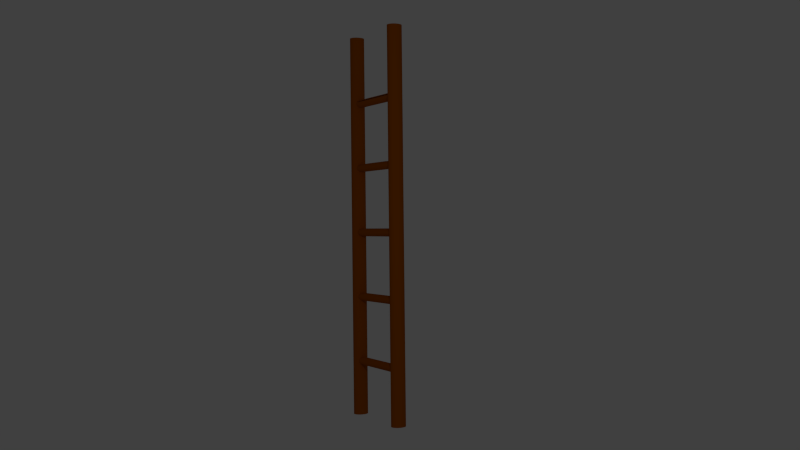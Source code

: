 # Source: ladder.blend  (saved by Blender 2.73.0; exported with 4.5.12 LTS)
import bpy
from mathutils import Matrix  # noqa: F401  (used for matrix-valued properties, if any)

bpy.ops.wm.read_factory_settings(use_empty=True)
scene = bpy.context.scene
scene.name = 'Scene'

# ---- collections
col_collection_1 = bpy.data.collections.new('Collection 1'); scene.collection.children.link(col_collection_1)

# ---- materials (node trees are filled in below, after node groups)
mat_holzladder = bpy.data.materials.new('HolzLadder')
mat_holzladder.alpha_threshold = 0.0
mat_holzladder.use_transparent_shadow = False
mat_holzladder.diffuse_color = (0.3844, 0.08647, 0.0, 1.0)
mat_holzladder.roughness = 0.5

# ---- material node trees

# ---- world
world_world = bpy.data.worlds.new('World'); scene.world = world_world
world_world.color = (0.05088, 0.05088, 0.05088)
world_world.use_sun_shadow = False
world_world.sun_shadow_jitter_overblur = 0.0
world_world.cycles.sampling_method = 'MANUAL'
world_world.cycles.sample_map_resolution = 256

# ---- cameras
cam_camera = bpy.data.cameras.new('Camera')
cam_camera.clip_end = 100.0
cam_camera.lens = 35.0
cam_camera.sensor_width = 32.0
cam_camera.sensor_height = 18.0
cam_camera.ortho_scale = 7.314
cam_camera.dof.focus_distance = 0.0
cam_camera.dof.aperture_fstop = 128.0

# ---- lights
light_lamp = bpy.data.lights.new('Lamp', 'POINT')
light_lamp.transmission_factor = 0.0
light_lamp.cutoff_distance = 30.0
light_lamp.energy = 100.0
light_lamp.shadow_buffer_clip_start = 1.001
light_lamp.shadow_soft_size = 0.1
light_lamp.shadow_maximum_resolution = 0.006
light_lamp.use_absolute_resolution = True
light_lamp.cycles.use_multiple_importance_sampling = False

# ---- meshes
me_cylinder = bpy.data.meshes.new('Cylinder')
me_cylinder.from_pydata([(-0.1481, -0.02589, -3.985), (-0.1481, -0.02589, 3.643), (-0.1452, -0.00119, -3.985), (-0.1452, -0.00119, 3.643), (-0.1368, 0.02256, -3.985), (-0.1368, 0.02256, 3.643), (-0.1231, 0.04444, -3.985), (-0.1231, 0.04444, 3.643), (-0.1047, 0.06362, -3.985), (-0.1047, 0.06362, 3.643), (-0.08227, 0.07937, -3.985), (-0.08227, 0.07937, 3.643), (-0.05667, 0.09106, -3.985), (-0.05667, 0.09106, 3.643), (-0.02889, 0.09827, -3.985), (-0.02889, 0.09827, 3.643), (1.192e-07, 0.1007, -3.985), (1.192e-07, 0.1007, 3.643), (0.02889, 0.09827, -3.985), (0.02889, 0.09827, 3.643), (0.05667, 0.09106, -3.985), (0.05667, 0.09106, 3.643), (0.08227, 0.07937, -3.985), (0.08227, 0.07937, 3.643), (0.1047, 0.06362, -3.985), (0.1047, 0.06362, 3.643), (0.1231, 0.04444, -3.985), (0.1231, 0.04444, 3.643), (0.1368, 0.02256, -3.985), (0.1368, 0.02256, 3.643), (0.1452, -0.00119, -3.985), (0.1452, -0.00119, 3.643), (0.1481, -0.02589, -3.985), (0.1481, -0.02589, 3.643), (0.1452, -0.05058, -3.985), (0.1452, -0.05058, 3.643), (0.1368, -0.07433, -3.985), (0.1368, -0.07433, 3.643), (0.1231, -0.09621, -3.985), (0.1231, -0.09621, 3.643), (0.1047, -0.1154, -3.985), (0.1047, -0.1154, 3.643), (0.08227, -0.1311, -3.985), (0.08227, -0.1311, 3.643), (0.05667, -0.1428, -3.985), (0.05667, -0.1428, 3.643), (0.02889, -0.15, -3.985), (0.02889, -0.15, 3.643), (-2.98e-08, -0.1525, -3.985), (-2.98e-08, -0.1525, 3.643), (-0.02889, -0.15, -3.985), (-0.02889, -0.15, 3.643), (-0.05667, -0.1428, -3.985), (-0.05667, -0.1428, 3.643), (-0.08227, -0.1311, -3.985), (-0.08227, -0.1311, 3.643), (-0.1047, -0.1154, -3.985), (-0.1047, -0.1154, 3.643), (-0.1231, -0.09621, -3.985), (-0.1231, -0.09621, 3.643), (-0.1368, -0.07433, -3.985), (-0.1368, -0.07433, 3.643), (-0.1452, -0.05058, -3.985), (-0.1452, -0.05058, 3.643), (-0.1481, 1.406, -3.985), (-0.1481, 1.406, 3.643), (-0.1452, 1.431, -3.985), (-0.1452, 1.431, 3.643), (-0.1368, 1.455, -3.985), (-0.1368, 1.455, 3.643), (-0.1231, 1.477, -3.985), (-0.1231, 1.477, 3.643), (-0.1047, 1.496, -3.985), (-0.1047, 1.496, 3.643), (-0.08227, 1.512, -3.985), (-0.08227, 1.512, 3.643), (-0.05667, 1.523, -3.985), (-0.05667, 1.523, 3.643), (-0.02889, 1.53, -3.985), (-0.02889, 1.53, 3.643), (1.192e-07, 1.533, -3.985), (1.192e-07, 1.533, 3.643), (0.02889, 1.53, -3.985), (0.02889, 1.53, 3.643), (0.05667, 1.523, -3.985), (0.05667, 1.523, 3.643), (0.08227, 1.512, -3.985), (0.08227, 1.512, 3.643), (0.1047, 1.496, -3.985), (0.1047, 1.496, 3.643), (0.1231, 1.477, -3.985), (0.1231, 1.477, 3.643), (0.1368, 1.455, -3.985), (0.1368, 1.455, 3.643), (0.1452, 1.431, -3.985), (0.1452, 1.431, 3.643), (0.1481, 1.406, -3.985), (0.1481, 1.406, 3.643), (0.1452, 1.382, -3.985), (0.1452, 1.382, 3.643), (0.1368, 1.358, -3.985), (0.1368, 1.358, 3.643), (0.1231, 1.336, -3.985), (0.1231, 1.336, 3.643), (0.1047, 1.317, -3.985), (0.1047, 1.317, 3.643), (0.08227, 1.301, -3.985), (0.08227, 1.301, 3.643), (0.05667, 1.289, -3.985), (0.05667, 1.289, 3.643), (0.02889, 1.282, -3.985), (0.02889, 1.282, 3.643), (-2.98e-08, 1.28, -3.985), (-2.98e-08, 1.28, 3.643), (-0.02889, 1.282, -3.985), (-0.02889, 1.282, 3.643), (-0.05667, 1.289, -3.985), (-0.05667, 1.289, 3.643), (-0.08227, 1.301, -3.985), (-0.08227, 1.301, 3.643), (-0.1047, 1.317, -3.985), (-0.1047, 1.317, 3.643), (-0.1231, 1.336, -3.985), (-0.1231, 1.336, 3.643), (-0.1368, 1.358, -3.985), (-0.1368, 1.358, 3.643), (-0.1452, 1.382, -3.985), (-0.1452, 1.382, 3.643), (-0.07415, 1.466, 2.401), (-0.07415, -0.07318, 2.401), (-0.07239, 1.466, 2.416), (-0.07239, -0.07318, 2.416), (-0.06717, 1.466, 2.431), (-0.06717, -0.07318, 2.431), (-0.05868, 1.466, 2.444), (-0.05868, -0.07318, 2.444), (-0.04727, 1.466, 2.456), (-0.04727, -0.07318, 2.456), (-0.03335, 1.466, 2.466), (-0.03335, -0.07318, 2.466), (-0.01748, 1.466, 2.473), (-0.01748, -0.07318, 2.473), (-0.0002596, 1.466, 2.478), (-0.0002596, -0.07318, 2.478), (0.01765, 1.466, 2.479), (0.01765, -0.07318, 2.479), (0.03556, 1.466, 2.478), (0.03556, -0.07318, 2.478), (0.05278, 1.466, 2.473), (0.05278, -0.07318, 2.473), (0.06866, 1.466, 2.466), (0.06866, -0.07318, 2.466), (0.08257, 1.466, 2.456), (0.08257, -0.07318, 2.456), (0.09398, 1.466, 2.444), (0.09398, -0.07318, 2.444), (0.1025, 1.466, 2.431), (0.1025, -0.07318, 2.431), (0.1077, 1.466, 2.416), (0.1077, -0.07318, 2.416), (0.09181, 1.466, 2.401), (0.09181, -0.07318, 2.401), (0.09004, 1.466, 2.385), (0.09004, -0.07318, 2.385), (0.08482, 1.466, 2.371), (0.08482, -0.07318, 2.371), (0.07633, 1.466, 2.357), (0.07633, -0.07318, 2.357), (0.06492, 1.466, 2.345), (0.06492, -0.07318, 2.345), (0.051, 1.466, 2.335), (0.051, -0.07318, 2.335), (0.05278, 1.466, 2.328), (0.05278, -0.07318, 2.328), (0.03556, 1.466, 2.324), (0.03556, -0.07318, 2.324), (0.01765, 1.466, 2.322), (0.01765, -0.07318, 2.322), (-0.0002597, 1.466, 2.324), (-0.0002597, -0.07318, 2.324), (-0.01748, 1.466, 2.328), (-0.01748, -0.07318, 2.328), (-0.03335, 1.466, 2.335), (-0.03335, -0.07318, 2.335), (-0.04727, 1.466, 2.345), (-0.04727, -0.07318, 2.345), (-0.05868, 1.466, 2.357), (-0.05868, -0.07318, 2.357), (-0.06717, 1.466, 2.371), (-0.06717, -0.07318, 2.371), (-0.07239, 1.466, 2.385), (-0.07239, -0.07318, 2.385), (-0.09181, 1.466, 1.0), (-0.09181, -0.07318, 1.0), (-0.09004, 1.466, 1.015), (-0.09004, -0.07318, 1.015), (-0.08482, 1.466, 1.03), (-0.08482, -0.07318, 1.03), (-0.07633, 1.466, 1.044), (-0.07633, -0.07318, 1.044), (-0.06492, 1.466, 1.055), (-0.06492, -0.07318, 1.055), (-0.051, 1.466, 1.065), (-0.051, -0.07318, 1.065), (-0.03513, 1.466, 1.073), (-0.03513, -0.07318, 1.073), (-0.01791, 1.466, 1.077), (-0.01791, -0.07318, 1.077), (1.043e-07, 1.466, 1.078), (1.043e-07, -0.07318, 1.078), (0.01791, 1.466, 1.077), (0.01791, -0.07318, 1.077), (0.03513, 1.466, 1.073), (0.03513, -0.07318, 1.073), (0.051, 1.466, 1.065), (0.051, -0.07318, 1.065), (0.06492, 1.466, 1.055), (0.06492, -0.07318, 1.055), (0.07633, 1.466, 1.044), (0.07633, -0.07318, 1.044), (0.08482, 1.466, 1.03), (0.08482, -0.07318, 1.03), (0.09004, 1.466, 1.015), (0.09004, -0.07318, 1.015), (0.09181, 1.466, 1.0), (0.09181, -0.07318, 1.0), (0.09004, 1.466, 0.9847), (0.09004, -0.07318, 0.9847), (0.08482, 1.466, 0.97), (0.08482, -0.07318, 0.97), (0.07633, 1.466, 0.9564), (0.07633, -0.07318, 0.9564), (0.06492, 1.466, 0.9445), (0.06492, -0.07318, 0.9445), (0.051, 1.466, 0.9347), (0.051, -0.07318, 0.9347), (0.03513, 1.466, 0.9275), (0.03513, -0.07318, 0.9275), (0.01791, 1.466, 0.923), (0.01791, -0.07318, 0.923), (1.196e-08, 1.466, 0.9215), (1.196e-08, -0.07318, 0.9215), (-0.01791, 1.466, 0.923), (-0.01791, -0.07318, 0.923), (-0.03513, 1.466, 0.9275), (-0.03513, -0.07318, 0.9275), (-0.051, 1.466, 0.9347), (-0.051, -0.07318, 0.9347), (-0.06492, 1.466, 0.9445), (-0.06492, -0.07318, 0.9445), (-0.07633, 1.466, 0.9564), (-0.07633, -0.07318, 0.9564), (-0.08482, 1.466, 0.97), (-0.08482, -0.07318, 0.97), (-0.09004, 1.466, 0.9847), (-0.09004, -0.07318, 0.9847), (-0.09181, 1.466, -0.3), (-0.09181, -0.07318, -0.3), (-0.09004, 1.466, -0.2847), (-0.09004, -0.07318, -0.2847), (-0.08482, 1.466, -0.27), (-0.08482, -0.07318, -0.27), (-0.07633, 1.466, -0.2564), (-0.07633, -0.07318, -0.2564), (-0.06492, 1.466, -0.2445), (-0.06492, -0.07318, -0.2445), (-0.051, 1.466, -0.2347), (-0.051, -0.07318, -0.2347), (-0.03513, 1.466, -0.2275), (-0.03513, -0.07318, -0.2275), (-0.01791, 1.466, -0.223), (-0.01791, -0.07318, -0.223), (1.043e-07, 1.466, -0.2215), (1.043e-07, -0.07318, -0.2215), (0.01791, 1.466, -0.223), (0.01791, -0.07318, -0.223), (0.03513, 1.466, -0.2275), (0.03513, -0.07318, -0.2275), (0.051, 1.466, -0.2347), (0.051, -0.07318, -0.2347), (0.06492, 1.466, -0.2445), (0.06492, -0.07318, -0.2445), (0.07633, 1.466, -0.2564), (0.07633, -0.07318, -0.2564), (0.08482, 1.466, -0.27), (0.08482, -0.07318, -0.27), (0.09004, 1.466, -0.2847), (0.09004, -0.07318, -0.2847), (0.09181, 1.466, -0.3), (0.09181, -0.07318, -0.3), (0.09004, 1.466, -0.3153), (0.09004, -0.07318, -0.3153), (0.08482, 1.466, -0.33), (0.08482, -0.07318, -0.33), (0.07633, 1.466, -0.3436), (0.07633, -0.07318, -0.3436), (0.06492, 1.466, -0.3555), (0.06492, -0.07318, -0.3555), (0.051, 1.466, -0.3653), (0.051, -0.07318, -0.3653), (0.03513, 1.466, -0.3725), (0.03513, -0.07318, -0.3725), (0.01791, 1.466, -0.377), (0.01791, -0.07318, -0.377), (1.196e-08, 1.466, -0.3785), (1.196e-08, -0.07318, -0.3785), (-0.01791, 1.466, -0.377), (-0.01791, -0.07318, -0.377), (-0.03513, 1.466, -0.3725), (-0.03513, -0.07318, -0.3725), (-0.051, 1.466, -0.3653), (-0.051, -0.07318, -0.3653), (-0.06492, 1.466, -0.3555), (-0.06492, -0.07318, -0.3555), (-0.07633, 1.466, -0.3436), (-0.07633, -0.07318, -0.3436), (-0.08482, 1.466, -0.33), (-0.08482, -0.07318, -0.33), (-0.09004, 1.466, -0.3153), (-0.09004, -0.07318, -0.3153), (-0.09181, 1.466, -1.6), (-0.09181, -0.07318, -1.6), (-0.09004, 1.466, -1.585), (-0.09004, -0.07318, -1.585), (-0.08482, 1.466, -1.57), (-0.08482, -0.07318, -1.57), (-0.07633, 1.466, -1.556), (-0.07633, -0.07318, -1.556), (-0.06492, 1.466, -1.545), (-0.06492, -0.07318, -1.545), (-0.051, 1.466, -1.535), (-0.051, -0.07318, -1.535), (-0.03513, 1.466, -1.527), (-0.03513, -0.07318, -1.527), (-0.01791, 1.466, -1.523), (-0.01791, -0.07318, -1.523), (1.043e-07, 1.466, -1.522), (1.043e-07, -0.07318, -1.522), (0.01791, 1.466, -1.523), (0.01791, -0.07318, -1.523), (0.03513, 1.466, -1.527), (0.03513, -0.07318, -1.527), (0.051, 1.466, -1.535), (0.051, -0.07318, -1.535), (0.06492, 1.466, -1.545), (0.06492, -0.07318, -1.545), (0.07633, 1.466, -1.556), (0.07633, -0.07318, -1.556), (0.08482, 1.466, -1.57), (0.08482, -0.07318, -1.57), (0.09004, 1.466, -1.585), (0.09004, -0.07318, -1.585), (0.09181, 1.466, -1.6), (0.09181, -0.07318, -1.6), (0.09004, 1.466, -1.615), (0.09004, -0.07318, -1.615), (0.08482, 1.466, -1.63), (0.08482, -0.07318, -1.63), (0.07633, 1.466, -1.644), (0.07633, -0.07318, -1.644), (0.06492, 1.466, -1.655), (0.06492, -0.07318, -1.655), (0.051, 1.466, -1.665), (0.051, -0.07318, -1.665), (0.03513, 1.466, -1.673), (0.03513, -0.07318, -1.673), (0.01791, 1.466, -1.677), (0.01791, -0.07318, -1.677), (1.196e-08, 1.466, -1.678), (1.196e-08, -0.07318, -1.678), (-0.01791, 1.466, -1.677), (-0.01791, -0.07318, -1.677), (-0.03513, 1.466, -1.673), (-0.03513, -0.07318, -1.673), (-0.051, 1.466, -1.665), (-0.051, -0.07318, -1.665), (-0.06492, 1.466, -1.655), (-0.06492, -0.07318, -1.655), (-0.07633, 1.466, -1.644), (-0.07633, -0.07318, -1.644), (-0.08482, 1.466, -1.63), (-0.08482, -0.07318, -1.63), (-0.09004, 1.466, -1.615), (-0.09004, -0.07318, -1.615), (-0.09181, 1.466, -2.9), (-0.09181, -0.07318, -2.9), (-0.09004, 1.466, -2.885), (-0.09004, -0.07318, -2.885), (-0.08482, 1.466, -2.87), (-0.08482, -0.07318, -2.87), (-0.07633, 1.466, -2.856), (-0.07633, -0.07318, -2.856), (-0.06492, 1.466, -2.845), (-0.06492, -0.07318, -2.845), (-0.051, 1.466, -2.835), (-0.051, -0.07318, -2.835), (-0.03513, 1.466, -2.827), (-0.03513, -0.07318, -2.827), (-0.01791, 1.466, -2.823), (-0.01791, -0.07318, -2.823), (1.043e-07, 1.466, -2.822), (1.043e-07, -0.07318, -2.822), (0.01791, 1.466, -2.823), (0.01791, -0.07318, -2.823), (0.03513, 1.466, -2.827), (0.03513, -0.07318, -2.827), (0.051, 1.466, -2.835), (0.051, -0.07318, -2.835), (0.06492, 1.466, -2.845), (0.06492, -0.07318, -2.845), (0.07633, 1.466, -2.856), (0.07633, -0.07318, -2.856), (0.08482, 1.466, -2.87), (0.08482, -0.07318, -2.87), (0.09004, 1.466, -2.885), (0.09004, -0.07318, -2.885), (0.09181, 1.466, -2.9), (0.09181, -0.07318, -2.9), (0.09004, 1.466, -2.915), (0.09004, -0.07318, -2.915), (0.08482, 1.466, -2.93), (0.08482, -0.07318, -2.93), (0.07633, 1.466, -2.944), (0.07633, -0.07318, -2.944), (0.06492, 1.466, -2.955), (0.06492, -0.07318, -2.955), (0.051, 1.466, -2.965), (0.051, -0.07318, -2.965), (0.03513, 1.466, -2.973), (0.03513, -0.07318, -2.973), (0.01791, 1.466, -2.977), (0.01791, -0.07318, -2.977), (1.196e-08, 1.466, -2.978), (1.196e-08, -0.07318, -2.978), (-0.01791, 1.466, -2.977), (-0.01791, -0.07318, -2.977), (-0.03513, 1.466, -2.973), (-0.03513, -0.07318, -2.973), (-0.051, 1.466, -2.965), (-0.051, -0.07318, -2.965), (-0.06492, 1.466, -2.955), (-0.06492, -0.07318, -2.955), (-0.07633, 1.466, -2.944), (-0.07633, -0.07318, -2.944), (-0.08482, 1.466, -2.93), (-0.08482, -0.07318, -2.93), (-0.09004, 1.466, -2.915), (-0.09004, -0.07318, -2.915), (-0.09181, 1.466, 2.3), (-0.09181, -0.07318, 2.3), (-0.09004, 1.466, 2.315), (-0.09004, -0.07318, 2.315), (-0.08482, 1.466, 2.33), (-0.08482, -0.07318, 2.33), (-0.07633, 1.466, 2.344), (-0.07633, -0.07318, 2.344), (-0.06492, 1.466, 2.355), (-0.06492, -0.07318, 2.355), (-0.051, 1.466, 2.365), (-0.051, -0.07318, 2.365), (-0.03513, 1.466, 2.373), (-0.03513, -0.07318, 2.373), (-0.01791, 1.466, 2.377), (-0.01791, -0.07318, 2.377), (1.043e-07, 1.466, 2.378), (1.043e-07, -0.07318, 2.378), (0.01791, 1.466, 2.377), (0.01791, -0.07318, 2.377), (0.03513, 1.466, 2.373), (0.03513, -0.07318, 2.373), (0.051, 1.466, 2.365), (0.051, -0.07318, 2.365), (0.06492, 1.466, 2.355), (0.06492, -0.07318, 2.355), (0.07633, 1.466, 2.344), (0.07633, -0.07318, 2.344), (0.08482, 1.466, 2.33), (0.08482, -0.07318, 2.33), (0.09004, 1.466, 2.315), (0.09004, -0.07318, 2.315), (0.09181, 1.466, 2.3), (0.09181, -0.07318, 2.3), (0.09004, 1.466, 2.285), (0.09004, -0.07318, 2.285), (0.08482, 1.466, 2.27), (0.08482, -0.07318, 2.27), (0.07633, 1.466, 2.256), (0.07633, -0.07318, 2.256), (0.06492, 1.466, 2.245), (0.06492, -0.07318, 2.245), (0.051, 1.466, 2.235), (0.051, -0.07318, 2.235), (0.03513, 1.466, 2.227), (0.03513, -0.07318, 2.227), (0.01791, 1.466, 2.223), (0.01791, -0.07318, 2.223), (1.196e-08, 1.466, 2.222), (1.196e-08, -0.07318, 2.222), (-0.01791, 1.466, 2.223), (-0.01791, -0.07318, 2.223), (-0.03513, 1.466, 2.227), (-0.03513, -0.07318, 2.227), (-0.051, 1.466, 2.235), (-0.051, -0.07318, 2.235), (-0.06492, 1.466, 2.245), (-0.06492, -0.07318, 2.245), (-0.07633, 1.466, 2.256), (-0.07633, -0.07318, 2.256), (-0.08482, 1.466, 2.27), (-0.08482, -0.07318, 2.27), (-0.09004, 1.466, 2.285), (-0.09004, -0.07318, 2.285)], [], [(0, 1, 3, 2), (2, 3, 5, 4), (4, 5, 7, 6), (6, 7, 9, 8), (8, 9, 11, 10), (10, 11, 13, 12), (12, 13, 15, 14), (14, 15, 17, 16), (16, 17, 19, 18), (18, 19, 21, 20), (20, 21, 23, 22), (22, 23, 25, 24), (24, 25, 27, 26), (26, 27, 29, 28), (28, 29, 31, 30), (30, 31, 33, 32), (32, 33, 35, 34), (34, 35, 37, 36), (36, 37, 39, 38), (38, 39, 41, 40), (40, 41, 43, 42), (42, 43, 45, 44), (44, 45, 47, 46), (46, 47, 49, 48), (48, 49, 51, 50), (50, 51, 53, 52), (52, 53, 55, 54), (54, 55, 57, 56), (56, 57, 59, 58), (58, 59, 61, 60), (3, 1, 63, 61, 59, 57, 55, 53, 51, 49, 47, 45, 43, 41, 39, 37, 35, 33, 31, 29, 27, 25, 23, 21, 19, 17, 15, 13, 11, 9, 7, 5), (62, 63, 1, 0), (60, 61, 63, 62), (0, 2, 4, 6, 8, 10, 12, 14, 16, 18, 20, 22, 24, 26, 28, 30, 32, 34, 36, 38, 40, 42, 44, 46, 48, 50, 52, 54, 56, 58, 60, 62), (64, 65, 67, 66), (66, 67, 69, 68), (68, 69, 71, 70), (70, 71, 73, 72), (72, 73, 75, 74), (74, 75, 77, 76), (76, 77, 79, 78), (78, 79, 81, 80), (80, 81, 83, 82), (82, 83, 85, 84), (84, 85, 87, 86), (86, 87, 89, 88), (88, 89, 91, 90), (90, 91, 93, 92), (92, 93, 95, 94), (94, 95, 97, 96), (96, 97, 99, 98), (98, 99, 101, 100), (100, 101, 103, 102), (102, 103, 105, 104), (104, 105, 107, 106), (106, 107, 109, 108), (108, 109, 111, 110), (110, 111, 113, 112), (112, 113, 115, 114), (114, 115, 117, 116), (116, 117, 119, 118), (118, 119, 121, 120), (120, 121, 123, 122), (122, 123, 125, 124), (67, 65, 127, 125, 123, 121, 119, 117, 115, 113, 111, 109, 107, 105, 103, 101, 99, 97, 95, 93, 91, 89, 87, 85, 83, 81, 79, 77, 75, 73, 71, 69), (126, 127, 65, 64), (124, 125, 127, 126), (64, 66, 68, 70, 72, 74, 76, 78, 80, 82, 84, 86, 88, 90, 92, 94, 96, 98, 100, 102, 104, 106, 108, 110, 112, 114, 116, 118, 120, 122, 124, 126), (192, 193, 195, 194), (194, 195, 197, 196), (196, 197, 199, 198), (198, 199, 201, 200), (200, 201, 203, 202), (202, 203, 205, 204), (204, 205, 207, 206), (206, 207, 209, 208), (208, 209, 211, 210), (210, 211, 213, 212), (212, 213, 215, 214), (214, 215, 217, 216), (216, 217, 219, 218), (218, 219, 221, 220), (220, 221, 223, 222), (222, 223, 225, 224), (224, 225, 227, 226), (226, 227, 229, 228), (228, 229, 231, 230), (230, 231, 233, 232), (232, 233, 235, 234), (234, 235, 237, 236), (236, 237, 239, 238), (238, 239, 241, 240), (240, 241, 243, 242), (242, 243, 245, 244), (244, 245, 247, 246), (246, 247, 249, 248), (248, 249, 251, 250), (250, 251, 253, 252), (195, 193, 255, 253, 251, 249, 247, 245, 243, 241, 239, 237, 235, 233, 231, 229, 227, 225, 223, 221, 219, 217, 215, 213, 211, 209, 207, 205, 203, 201, 199, 197), (254, 255, 193, 192), (252, 253, 255, 254), (192, 194, 196, 198, 200, 202, 204, 206, 208, 210, 212, 214, 216, 218, 220, 222, 224, 226, 228, 230, 232, 234, 236, 238, 240, 242, 244, 246, 248, 250, 252, 254), (256, 257, 259, 258), (258, 259, 261, 260), (260, 261, 263, 262), (262, 263, 265, 264), (264, 265, 267, 266), (266, 267, 269, 268), (268, 269, 271, 270), (270, 271, 273, 272), (272, 273, 275, 274), (274, 275, 277, 276), (276, 277, 279, 278), (278, 279, 281, 280), (280, 281, 283, 282), (282, 283, 285, 284), (284, 285, 287, 286), (286, 287, 289, 288), (288, 289, 291, 290), (290, 291, 293, 292), (292, 293, 295, 294), (294, 295, 297, 296), (296, 297, 299, 298), (298, 299, 301, 300), (300, 301, 303, 302), (302, 303, 305, 304), (304, 305, 307, 306), (306, 307, 309, 308), (308, 309, 311, 310), (310, 311, 313, 312), (312, 313, 315, 314), (314, 315, 317, 316), (259, 257, 319, 317, 315, 313, 311, 309, 307, 305, 303, 301, 299, 297, 295, 293, 291, 289, 287, 285, 283, 281, 279, 277, 275, 273, 271, 269, 267, 265, 263, 261), (318, 319, 257, 256), (316, 317, 319, 318), (256, 258, 260, 262, 264, 266, 268, 270, 272, 274, 276, 278, 280, 282, 284, 286, 288, 290, 292, 294, 296, 298, 300, 302, 304, 306, 308, 310, 312, 314, 316, 318), (320, 321, 323, 322), (322, 323, 325, 324), (324, 325, 327, 326), (326, 327, 329, 328), (328, 329, 331, 330), (330, 331, 333, 332), (332, 333, 335, 334), (334, 335, 337, 336), (336, 337, 339, 338), (338, 339, 341, 340), (340, 341, 343, 342), (342, 343, 345, 344), (344, 345, 347, 346), (346, 347, 349, 348), (348, 349, 351, 350), (350, 351, 353, 352), (352, 353, 355, 354), (354, 355, 357, 356), (356, 357, 359, 358), (358, 359, 361, 360), (360, 361, 363, 362), (362, 363, 365, 364), (364, 365, 367, 366), (366, 367, 369, 368), (368, 369, 371, 370), (370, 371, 373, 372), (372, 373, 375, 374), (374, 375, 377, 376), (376, 377, 379, 378), (378, 379, 381, 380), (323, 321, 383, 381, 379, 377, 375, 373, 371, 369, 367, 365, 363, 361, 359, 357, 355, 353, 351, 349, 347, 345, 343, 341, 339, 337, 335, 333, 331, 329, 327, 325), (382, 383, 321, 320), (380, 381, 383, 382), (320, 322, 324, 326, 328, 330, 332, 334, 336, 338, 340, 342, 344, 346, 348, 350, 352, 354, 356, 358, 360, 362, 364, 366, 368, 370, 372, 374, 376, 378, 380, 382), (384, 385, 387, 386), (386, 387, 389, 388), (388, 389, 391, 390), (390, 391, 393, 392), (392, 393, 395, 394), (394, 395, 397, 396), (396, 397, 399, 398), (398, 399, 401, 400), (400, 401, 403, 402), (402, 403, 405, 404), (404, 405, 407, 406), (406, 407, 409, 408), (408, 409, 411, 410), (410, 411, 413, 412), (412, 413, 415, 414), (414, 415, 417, 416), (416, 417, 419, 418), (418, 419, 421, 420), (420, 421, 423, 422), (422, 423, 425, 424), (424, 425, 427, 426), (426, 427, 429, 428), (428, 429, 431, 430), (430, 431, 433, 432), (432, 433, 435, 434), (434, 435, 437, 436), (436, 437, 439, 438), (438, 439, 441, 440), (440, 441, 443, 442), (442, 443, 445, 444), (387, 385, 447, 445, 443, 441, 439, 437, 435, 433, 431, 429, 427, 425, 423, 421, 419, 417, 415, 413, 411, 409, 407, 405, 403, 401, 399, 397, 395, 393, 391, 389), (446, 447, 385, 384), (444, 445, 447, 446), (384, 386, 388, 390, 392, 394, 396, 398, 400, 402, 404, 406, 408, 410, 412, 414, 416, 418, 420, 422, 424, 426, 428, 430, 432, 434, 436, 438, 440, 442, 444, 446), (448, 449, 451, 450), (450, 451, 453, 452), (454, 455, 457, 456), (456, 457, 459, 458), (458, 459, 461, 460), (460, 461, 463, 462), (462, 463, 465, 464), (464, 465, 467, 466), (466, 467, 469, 468), (468, 469, 471, 470), (470, 471, 473, 472), (472, 473, 475, 474), (474, 475, 477, 476), (476, 477, 479, 478), (478, 479, 481, 480), (480, 481, 483, 482), (482, 483, 485, 484), (484, 485, 487, 486), (486, 487, 489, 488), (488, 489, 491, 490), (490, 491, 493, 492), (492, 493, 495, 494), (494, 495, 497, 496), (496, 497, 499, 498), (498, 499, 501, 500), (500, 501, 503, 502), (502, 503, 505, 504), (504, 505, 507, 506), (506, 507, 509, 508), (510, 511, 449, 448), (508, 509, 511, 510)])
_uv = me_cylinder.uv_layers.new(name='UVMap')
_uv.uv.foreach_set('vector', [0.753, 0.753, 0.247, 0.753, 0.247, 0.247, 0.753, 0.247, 0.753, 0.753, 0.247, 0.753, 0.247, 0.247, 0.753, 0.247, 0.753, 0.753, 0.247, 0.753, 0.247, 0.247, 0.753, 0.247, 0.753, 0.753, 0.247, 0.753, 0.247, 0.247, 0.753, 0.247, 0.753, 0.753, 0.247, 0.753, 0.247, 0.247, 0.753, 0.247, 0.753, 0.753, 0.247, 0.753, 0.247, 0.247, 0.753, 0.247, 0.753, 0.753, 0.247, 0.753, 0.247, 0.247, 0.753, 0.247, 0.753, 0.753, 0.247, 0.753, 0.247, 0.247, 0.753, 0.247, 0.753, 0.753, 0.247, 0.753, 0.247, 0.247, 0.753, 0.247, 0.753, 0.753, 0.247, 0.753, 0.247, 0.247, 0.753, 0.247, 0.753, 0.753, 0.247, 0.753, 0.247, 0.247, 0.753, 0.247, 0.753, 0.753, 0.247, 0.753, 0.247, 0.247, 0.753, 0.247, 0.753, 0.753, 0.247, 0.753, 0.247, 0.247, 0.753, 0.247, 0.753, 0.753, 0.247, 0.753, 0.247, 0.247, 0.753, 0.247, 0.753, 0.753, 0.247, 0.753, 0.247, 0.247, 0.753, 0.247, 0.753, 0.753, 0.247, 0.753, 0.247, 0.247, 0.753, 0.247, 0.753, 0.753, 0.247, 0.753, 0.247, 0.247, 0.753, 0.247, 0.753, 0.753, 0.247, 0.753, 0.247, 0.247, 0.753, 0.247, 0.753, 0.753, 0.247, 0.753, 0.247, 0.247, 0.753, 0.247, 0.753, 0.753, 0.247, 0.753, 0.247, 0.247, 0.753, 0.247, 0.753, 0.753, 0.247, 0.753, 0.247, 0.247, 0.753, 0.247, 0.753, 0.753, 0.247, 0.753, 0.247, 0.247, 0.753, 0.247, 0.753, 0.753, 0.247, 0.753, 0.247, 0.247, 0.753, 0.247, 0.753, 0.753, 0.247, 0.753, 0.247, 0.247, 0.753, 0.247, 0.753, 0.753, 0.247, 0.753, 0.247, 0.247, 0.753, 0.247, 0.753, 0.753, 0.247, 0.753, 0.247, 0.247, 0.753, 0.247, 0.753, 0.753, 0.247, 0.753, 0.247, 0.247, 0.753, 0.247, 0.753, 0.753, 0.247, 0.753, 0.247, 0.247, 0.753, 0.247, 0.753, 0.753, 0.247, 0.753, 0.247, 0.247, 0.753, 0.247, 0.753, 0.753, 0.247, 0.753, 0.247, 0.247, 0.753, 0.247, 0.5, 0.247, 0.4506, 0.2518, 0.4032, 0.2662, 0.3594, 0.2896, 0.3211, 0.3211, 0.2896, 0.3594, 0.2662, 0.4032, 0.2518, 0.4506, 0.247, 0.5, 0.2518, 0.5494, 0.2662, 0.5968, 0.2896, 0.6406, 0.3211, 0.6789, 0.3594, 0.7104, 0.4032, 0.7338, 0.4506, 0.7482, 0.5, 0.753, 0.5494, 0.7482, 0.5968, 0.7338, 0.6406, 0.7104, 0.6789, 0.6789, 0.7104, 0.6406, 0.7338, 0.5968, 0.7482, 0.5494, 0.753, 0.5, 0.7482, 0.4506, 0.7338, 0.4032, 0.7104, 0.3594, 0.6789, 0.3211, 0.6406, 0.2896, 0.5968, 0.2662, 0.5494, 0.2518, 0.753, 0.753, 0.247, 0.753, 0.247, 0.247, 0.753, 0.247, 0.753, 0.753, 0.247, 0.753, 0.247, 0.247, 0.753, 0.247, 0.5, 0.247, 0.4506, 0.2518, 0.4032, 0.2662, 0.3594, 0.2896, 0.3211, 0.3211, 0.2896, 0.3594, 0.2662, 0.4032, 0.2518, 0.4506, 0.247, 0.5, 0.2518, 0.5494, 0.2662, 0.5968, 0.2896, 0.6406, 0.3211, 0.6789, 0.3594, 0.7104, 0.4032, 0.7338, 0.4506, 0.7482, 0.5, 0.753, 0.5494, 0.7482, 0.5968, 0.7338, 0.6406, 0.7104, 0.6789, 0.6789, 0.7104, 0.6406, 0.7338, 0.5968, 0.7482, 0.5494, 0.753, 0.5, 0.7482, 0.4506, 0.7338, 0.4032, 0.7104, 0.3594, 0.6789, 0.3211, 0.6406, 0.2896, 0.5968, 0.2662, 0.5494, 0.2518, 0.753, 0.753, 0.247, 0.753, 0.247, 0.247, 0.753, 0.247, 0.753, 0.753, 0.247, 0.753, 0.247, 0.247, 0.753, 0.247, 0.753, 0.753, 0.247, 0.753, 0.247, 0.247, 0.753, 0.247, 0.753, 0.753, 0.247, 0.753, 0.247, 0.247, 0.753, 0.247, 0.753, 0.753, 0.247, 0.753, 0.247, 0.247, 0.753, 0.247, 0.753, 0.753, 0.247, 0.753, 0.247, 0.247, 0.753, 0.247, 0.753, 0.753, 0.247, 0.753, 0.247, 0.247, 0.753, 0.247, 0.753, 0.753, 0.247, 0.753, 0.247, 0.247, 0.753, 0.247, 0.753, 0.753, 0.247, 0.753, 0.247, 0.247, 0.753, 0.247, 0.753, 0.753, 0.247, 0.753, 0.247, 0.247, 0.753, 0.247, 0.753, 0.753, 0.247, 0.753, 0.247, 0.247, 0.753, 0.247, 0.753, 0.753, 0.247, 0.753, 0.247, 0.247, 0.753, 0.247, 0.753, 0.753, 0.247, 0.753, 0.247, 0.247, 0.753, 0.247, 0.753, 0.753, 0.247, 0.753, 0.247, 0.247, 0.753, 0.247, 0.753, 0.753, 0.247, 0.753, 0.247, 0.247, 0.753, 0.247, 0.753, 0.753, 0.247, 0.753, 0.247, 0.247, 0.753, 0.247, 0.753, 0.753, 0.247, 0.753, 0.247, 0.247, 0.753, 0.247, 0.753, 0.753, 0.247, 0.753, 0.247, 0.247, 0.753, 0.247, 0.753, 0.753, 0.247, 0.753, 0.247, 0.247, 0.753, 0.247, 0.753, 0.753, 0.247, 0.753, 0.247, 0.247, 0.753, 0.247, 0.753, 0.753, 0.247, 0.753, 0.247, 0.247, 0.753, 0.247, 0.753, 0.753, 0.247, 0.753, 0.247, 0.247, 0.753, 0.247, 0.753, 0.753, 0.247, 0.753, 0.247, 0.247, 0.753, 0.247, 0.753, 0.753, 0.247, 0.753, 0.247, 0.247, 0.753, 0.247, 0.753, 0.753, 0.247, 0.753, 0.247, 0.247, 0.753, 0.247, 0.753, 0.753, 0.247, 0.753, 0.247, 0.247, 0.753, 0.247, 0.753, 0.753, 0.247, 0.753, 0.247, 0.247, 0.753, 0.247, 0.753, 0.753, 0.247, 0.753, 0.247, 0.247, 0.753, 0.247, 0.753, 0.753, 0.247, 0.753, 0.247, 0.247, 0.753, 0.247, 0.753, 0.753, 0.247, 0.753, 0.247, 0.247, 0.753, 0.247, 0.5, 0.247, 0.4506, 0.2518, 0.4032, 0.2662, 0.3594, 0.2896, 0.3211, 0.3211, 0.2896, 0.3594, 0.2662, 0.4032, 0.2518, 0.4506, 0.247, 0.5, 0.2518, 0.5494, 0.2662, 0.5968, 0.2896, 0.6406, 0.3211, 0.6789, 0.3594, 0.7104, 0.4032, 0.7338, 0.4506, 0.7482, 0.5, 0.753, 0.5494, 0.7482, 0.5968, 0.7338, 0.6406, 0.7104, 0.6789, 0.6789, 0.7104, 0.6406, 0.7338, 0.5968, 0.7482, 0.5494, 0.753, 0.5, 0.7482, 0.4506, 0.7338, 0.4032, 0.7104, 0.3594, 0.6789, 0.3211, 0.6406, 0.2896, 0.5968, 0.2662, 0.5494, 0.2518, 0.753, 0.753, 0.247, 0.753, 0.247, 0.247, 0.753, 0.247, 0.753, 0.753, 0.247, 0.753, 0.247, 0.247, 0.753, 0.247, 0.5, 0.247, 0.4506, 0.2518, 0.4032, 0.2662, 0.3594, 0.2896, 0.3211, 0.3211, 0.2896, 0.3594, 0.2662, 0.4032, 0.2518, 0.4506, 0.247, 0.5, 0.2518, 0.5494, 0.2662, 0.5968, 0.2896, 0.6406, 0.3211, 0.6789, 0.3594, 0.7104, 0.4032, 0.7338, 0.4506, 0.7482, 0.5, 0.753, 0.5494, 0.7482, 0.5968, 0.7338, 0.6406, 0.7104, 0.6789, 0.6789, 0.7104, 0.6406, 0.7338, 0.5968, 0.7482, 0.5494, 0.753, 0.5, 0.7482, 0.4506, 0.7338, 0.4032, 0.7104, 0.3594, 0.6789, 0.3211, 0.6406, 0.2896, 0.5968, 0.2662, 0.5494, 0.2518, 0.753, 0.753, 0.247, 0.753, 0.247, 0.247, 0.753, 0.247, 0.753, 0.753, 0.247, 0.753, 0.247, 0.247, 0.753, 0.247, 0.753, 0.753, 0.247, 0.753, 0.247, 0.247, 0.753, 0.247, 0.753, 0.753, 0.247, 0.753, 0.247, 0.247, 0.753, 0.247, 0.753, 0.753, 0.247, 0.753, 0.247, 0.247, 0.753, 0.247, 0.753, 0.753, 0.247, 0.753, 0.247, 0.247, 0.753, 0.247, 0.753, 0.753, 0.247, 0.753, 0.247, 0.247, 0.753, 0.247, 0.753, 0.753, 0.247, 0.753, 0.247, 0.247, 0.753, 0.247, 0.753, 0.753, 0.247, 0.753, 0.247, 0.247, 0.753, 0.247, 0.753, 0.753, 0.247, 0.753, 0.247, 0.247, 0.753, 0.247, 0.753, 0.753, 0.247, 0.753, 0.247, 0.247, 0.753, 0.247, 0.753, 0.753, 0.247, 0.753, 0.247, 0.247, 0.753, 0.247, 0.753, 0.753, 0.247, 0.753, 0.247, 0.247, 0.753, 0.247, 0.753, 0.753, 0.247, 0.753, 0.247, 0.247, 0.753, 0.247, 0.753, 0.753, 0.247, 0.753, 0.247, 0.247, 0.753, 0.247, 0.753, 0.753, 0.247, 0.753, 0.247, 0.247, 0.753, 0.247, 0.753, 0.753, 0.247, 0.753, 0.247, 0.247, 0.753, 0.247, 0.753, 0.753, 0.247, 0.753, 0.247, 0.247, 0.753, 0.247, 0.753, 0.753, 0.247, 0.753, 0.247, 0.247, 0.753, 0.247, 0.753, 0.753, 0.247, 0.753, 0.247, 0.247, 0.753, 0.247, 0.753, 0.753, 0.247, 0.753, 0.247, 0.247, 0.753, 0.247, 0.753, 0.753, 0.247, 0.753, 0.247, 0.247, 0.753, 0.247, 0.753, 0.753, 0.247, 0.753, 0.247, 0.247, 0.753, 0.247, 0.753, 0.753, 0.247, 0.753, 0.247, 0.247, 0.753, 0.247, 0.753, 0.753, 0.247, 0.753, 0.247, 0.247, 0.753, 0.247, 0.753, 0.753, 0.247, 0.753, 0.247, 0.247, 0.753, 0.247, 0.753, 0.753, 0.247, 0.753, 0.247, 0.247, 0.753, 0.247, 0.753, 0.753, 0.247, 0.753, 0.247, 0.247, 0.753, 0.247, 0.753, 0.753, 0.247, 0.753, 0.247, 0.247, 0.753, 0.247, 0.753, 0.753, 0.247, 0.753, 0.247, 0.247, 0.753, 0.247, 0.5, 0.247, 0.4506, 0.2518, 0.4032, 0.2662, 0.3594, 0.2896, 0.3211, 0.3211, 0.2896, 0.3594, 0.2662, 0.4032, 0.2518, 0.4506, 0.247, 0.5, 0.2518, 0.5494, 0.2662, 0.5968, 0.2896, 0.6406, 0.3211, 0.6789, 0.3594, 0.7104, 0.4032, 0.7338, 0.4506, 0.7482, 0.5, 0.753, 0.5494, 0.7482, 0.5968, 0.7338, 0.6406, 0.7104, 0.6789, 0.6789, 0.7104, 0.6406, 0.7338, 0.5968, 0.7482, 0.5494, 0.753, 0.5, 0.7482, 0.4506, 0.7338, 0.4032, 0.7104, 0.3594, 0.6789, 0.3211, 0.6406, 0.2896, 0.5968, 0.2662, 0.5494, 0.2518, 0.753, 0.753, 0.247, 0.753, 0.247, 0.247, 0.753, 0.247, 0.753, 0.753, 0.247, 0.753, 0.247, 0.247, 0.753, 0.247, 0.5, 0.247, 0.4506, 0.2518, 0.4032, 0.2662, 0.3594, 0.2896, 0.3211, 0.3211, 0.2896, 0.3594, 0.2662, 0.4032, 0.2518, 0.4506, 0.247, 0.5, 0.2518, 0.5494, 0.2662, 0.5968, 0.2896, 0.6406, 0.3211, 0.6789, 0.3594, 0.7104, 0.4032, 0.7338, 0.4506, 0.7482, 0.5, 0.753, 0.5494, 0.7482, 0.5968, 0.7338, 0.6406, 0.7104, 0.6789, 0.6789, 0.7104, 0.6406, 0.7338, 0.5968, 0.7482, 0.5494, 0.753, 0.5, 0.7482, 0.4506, 0.7338, 0.4032, 0.7104, 0.3594, 0.6789, 0.3211, 0.6406, 0.2896, 0.5968, 0.2662, 0.5494, 0.2518, 0.753, 0.753, 0.247, 0.753, 0.247, 0.247, 0.753, 0.247, 0.753, 0.753, 0.247, 0.753, 0.247, 0.247, 0.753, 0.247, 0.753, 0.753, 0.247, 0.753, 0.247, 0.247, 0.753, 0.247, 0.753, 0.753, 0.247, 0.753, 0.247, 0.247, 0.753, 0.247, 0.753, 0.753, 0.247, 0.753, 0.247, 0.247, 0.753, 0.247, 0.753, 0.753, 0.247, 0.753, 0.247, 0.247, 0.753, 0.247, 0.753, 0.753, 0.247, 0.753, 0.247, 0.247, 0.753, 0.247, 0.753, 0.753, 0.247, 0.753, 0.247, 0.247, 0.753, 0.247, 0.753, 0.753, 0.247, 0.753, 0.247, 0.247, 0.753, 0.247, 0.753, 0.753, 0.247, 0.753, 0.247, 0.247, 0.753, 0.247, 0.753, 0.753, 0.247, 0.753, 0.247, 0.247, 0.753, 0.247, 0.753, 0.753, 0.247, 0.753, 0.247, 0.247, 0.753, 0.247, 0.753, 0.753, 0.247, 0.753, 0.247, 0.247, 0.753, 0.247, 0.753, 0.753, 0.247, 0.753, 0.247, 0.247, 0.753, 0.247, 0.753, 0.753, 0.247, 0.753, 0.247, 0.247, 0.753, 0.247, 0.753, 0.753, 0.247, 0.753, 0.247, 0.247, 0.753, 0.247, 0.753, 0.753, 0.247, 0.753, 0.247, 0.247, 0.753, 0.247, 0.753, 0.753, 0.247, 0.753, 0.247, 0.247, 0.753, 0.247, 0.753, 0.753, 0.247, 0.753, 0.247, 0.247, 0.753, 0.247, 0.753, 0.753, 0.247, 0.753, 0.247, 0.247, 0.753, 0.247, 0.753, 0.753, 0.247, 0.753, 0.247, 0.247, 0.753, 0.247, 0.753, 0.753, 0.247, 0.753, 0.247, 0.247, 0.753, 0.247, 0.753, 0.753, 0.247, 0.753, 0.247, 0.247, 0.753, 0.247, 0.753, 0.753, 0.247, 0.753, 0.247, 0.247, 0.753, 0.247, 0.753, 0.753, 0.247, 0.753, 0.247, 0.247, 0.753, 0.247, 0.753, 0.753, 0.247, 0.753, 0.247, 0.247, 0.753, 0.247, 0.753, 0.753, 0.247, 0.753, 0.247, 0.247, 0.753, 0.247, 0.753, 0.753, 0.247, 0.753, 0.247, 0.247, 0.753, 0.247, 0.753, 0.753, 0.247, 0.753, 0.247, 0.247, 0.753, 0.247, 0.753, 0.753, 0.247, 0.753, 0.247, 0.247, 0.753, 0.247, 0.5, 0.247, 0.4506, 0.2518, 0.4032, 0.2662, 0.3594, 0.2896, 0.3211, 0.3211, 0.2896, 0.3594, 0.2662, 0.4032, 0.2518, 0.4506, 0.247, 0.5, 0.2518, 0.5494, 0.2662, 0.5968, 0.2896, 0.6406, 0.3211, 0.6789, 0.3594, 0.7104, 0.4032, 0.7338, 0.4506, 0.7482, 0.5, 0.753, 0.5494, 0.7482, 0.5968, 0.7338, 0.6406, 0.7104, 0.6789, 0.6789, 0.7104, 0.6406, 0.7338, 0.5968, 0.7482, 0.5494, 0.753, 0.5, 0.7482, 0.4506, 0.7338, 0.4032, 0.7104, 0.3594, 0.6789, 0.3211, 0.6406, 0.2896, 0.5968, 0.2662, 0.5494, 0.2518, 0.753, 0.753, 0.247, 0.753, 0.247, 0.247, 0.753, 0.247, 0.753, 0.753, 0.247, 0.753, 0.247, 0.247, 0.753, 0.247, 0.5, 0.247, 0.4506, 0.2518, 0.4032, 0.2662, 0.3594, 0.2896, 0.3211, 0.3211, 0.2896, 0.3594, 0.2662, 0.4032, 0.2518, 0.4506, 0.247, 0.5, 0.2518, 0.5494, 0.2662, 0.5968, 0.2896, 0.6406, 0.3211, 0.6789, 0.3594, 0.7104, 0.4032, 0.7338, 0.4506, 0.7482, 0.5, 0.753, 0.5494, 0.7482, 0.5968, 0.7338, 0.6406, 0.7104, 0.6789, 0.6789, 0.7104, 0.6406, 0.7338, 0.5968, 0.7482, 0.5494, 0.753, 0.5, 0.7482, 0.4506, 0.7338, 0.4032, 0.7104, 0.3594, 0.6789, 0.3211, 0.6406, 0.2896, 0.5968, 0.2662, 0.5494, 0.2518, 0.753, 0.753, 0.247, 0.753, 0.247, 0.247, 0.753, 0.247, 0.753, 0.753, 0.247, 0.753, 0.247, 0.247, 0.753, 0.247, 0.753, 0.753, 0.247, 0.753, 0.247, 0.247, 0.753, 0.247, 0.753, 0.753, 0.247, 0.753, 0.247, 0.247, 0.753, 0.247, 0.753, 0.753, 0.247, 0.753, 0.247, 0.247, 0.753, 0.247, 0.753, 0.753, 0.247, 0.753, 0.247, 0.247, 0.753, 0.247, 0.753, 0.753, 0.247, 0.753, 0.247, 0.247, 0.753, 0.247, 0.753, 0.753, 0.247, 0.753, 0.247, 0.247, 0.753, 0.247, 0.753, 0.753, 0.247, 0.753, 0.247, 0.247, 0.753, 0.247, 0.753, 0.753, 0.247, 0.753, 0.247, 0.247, 0.753, 0.247, 0.753, 0.753, 0.247, 0.753, 0.247, 0.247, 0.753, 0.247, 0.753, 0.753, 0.247, 0.753, 0.247, 0.247, 0.753, 0.247, 0.753, 0.753, 0.247, 0.753, 0.247, 0.247, 0.753, 0.247, 0.753, 0.753, 0.247, 0.753, 0.247, 0.247, 0.753, 0.247, 0.753, 0.753, 0.247, 0.753, 0.247, 0.247, 0.753, 0.247, 0.753, 0.753, 0.247, 0.753, 0.247, 0.247, 0.753, 0.247, 0.753, 0.753, 0.247, 0.753, 0.247, 0.247, 0.753, 0.247, 0.753, 0.753, 0.247, 0.753, 0.247, 0.247, 0.753, 0.247, 0.753, 0.753, 0.247, 0.753, 0.247, 0.247, 0.753, 0.247, 0.753, 0.753, 0.247, 0.753, 0.247, 0.247, 0.753, 0.247, 0.753, 0.753, 0.247, 0.753, 0.247, 0.247, 0.753, 0.247, 0.753, 0.753, 0.247, 0.753, 0.247, 0.247, 0.753, 0.247, 0.753, 0.753, 0.247, 0.753, 0.247, 0.247, 0.753, 0.247, 0.753, 0.753, 0.247, 0.753, 0.247, 0.247, 0.753, 0.247, 0.753, 0.753, 0.247, 0.753, 0.247, 0.247, 0.753, 0.247, 0.753, 0.753, 0.247, 0.753, 0.247, 0.247, 0.753, 0.247, 0.753, 0.753, 0.247, 0.753, 0.247, 0.247, 0.753, 0.247, 0.753, 0.753, 0.247, 0.753, 0.247, 0.247, 0.753, 0.247, 0.753, 0.753, 0.247, 0.753, 0.247, 0.247, 0.753, 0.247, 0.753, 0.753, 0.247, 0.753, 0.247, 0.247, 0.753, 0.247, 0.5, 0.247, 0.4506, 0.2518, 0.4032, 0.2662, 0.3594, 0.2896, 0.3211, 0.3211, 0.2896, 0.3594, 0.2662, 0.4032, 0.2518, 0.4506, 0.247, 0.5, 0.2518, 0.5494, 0.2662, 0.5968, 0.2896, 0.6406, 0.3211, 0.6789, 0.3594, 0.7104, 0.4032, 0.7338, 0.4506, 0.7482, 0.5, 0.753, 0.5494, 0.7482, 0.5968, 0.7338, 0.6406, 0.7104, 0.6789, 0.6789, 0.7104, 0.6406, 0.7338, 0.5968, 0.7482, 0.5494, 0.753, 0.5, 0.7482, 0.4506, 0.7338, 0.4032, 0.7104, 0.3594, 0.6789, 0.3211, 0.6406, 0.2896, 0.5968, 0.2662, 0.5494, 0.2518, 0.753, 0.753, 0.247, 0.753, 0.247, 0.247, 0.753, 0.247, 0.753, 0.753, 0.247, 0.753, 0.247, 0.247, 0.753, 0.247, 0.5, 0.247, 0.4506, 0.2518, 0.4032, 0.2662, 0.3594, 0.2896, 0.3211, 0.3211, 0.2896, 0.3594, 0.2662, 0.4032, 0.2518, 0.4506, 0.247, 0.5, 0.2518, 0.5494, 0.2662, 0.5968, 0.2896, 0.6406, 0.3211, 0.6789, 0.3594, 0.7104, 0.4032, 0.7338, 0.4506, 0.7482, 0.5, 0.753, 0.5494, 0.7482, 0.5968, 0.7338, 0.6406, 0.7104, 0.6789, 0.6789, 0.7104, 0.6406, 0.7338, 0.5968, 0.7482, 0.5494, 0.753, 0.5, 0.7482, 0.4506, 0.7338, 0.4032, 0.7104, 0.3594, 0.6789, 0.3211, 0.6406, 0.2896, 0.5968, 0.2662, 0.5494, 0.2518, 0.753, 0.753, 0.247, 0.753, 0.247, 0.247, 0.753, 0.247, 0.753, 0.753, 0.247, 0.753, 0.247, 0.247, 0.753, 0.247, 0.753, 0.753, 0.247, 0.753, 0.247, 0.247, 0.753, 0.247, 0.753, 0.753, 0.247, 0.753, 0.247, 0.247, 0.753, 0.247, 0.753, 0.753, 0.247, 0.753, 0.247, 0.247, 0.753, 0.247, 0.753, 0.753, 0.247, 0.753, 0.247, 0.247, 0.753, 0.247, 0.753, 0.753, 0.247, 0.753, 0.247, 0.247, 0.753, 0.247, 0.753, 0.753, 0.247, 0.753, 0.247, 0.247, 0.753, 0.247, 0.753, 0.753, 0.247, 0.753, 0.247, 0.247, 0.753, 0.247, 0.753, 0.753, 0.247, 0.753, 0.247, 0.247, 0.753, 0.247, 0.753, 0.753, 0.247, 0.753, 0.247, 0.247, 0.753, 0.247, 0.753, 0.753, 0.247, 0.753, 0.247, 0.247, 0.753, 0.247, 0.753, 0.753, 0.247, 0.753, 0.247, 0.247, 0.753, 0.247, 0.753, 0.753, 0.247, 0.753, 0.247, 0.247, 0.753, 0.247, 0.753, 0.753, 0.247, 0.753, 0.247, 0.247, 0.753, 0.247, 0.753, 0.753, 0.247, 0.753, 0.247, 0.247, 0.753, 0.247, 0.753, 0.753, 0.247, 0.753, 0.247, 0.247, 0.753, 0.247, 0.753, 0.753, 0.247, 0.753, 0.247, 0.247, 0.753, 0.247, 0.753, 0.753, 0.247, 0.753, 0.247, 0.247, 0.753, 0.247, 0.753, 0.753, 0.247, 0.753, 0.247, 0.247, 0.753, 0.247, 0.753, 0.753, 0.247, 0.753, 0.247, 0.247, 0.753, 0.247, 0.753, 0.753, 0.247, 0.753, 0.247, 0.247, 0.753, 0.247, 0.753, 0.753, 0.247, 0.753, 0.247, 0.247, 0.753, 0.247, 0.753, 0.753, 0.247, 0.753, 0.247, 0.247, 0.753, 0.247, 0.753, 0.753, 0.247, 0.753, 0.247, 0.247, 0.753, 0.247, 0.753, 0.753, 0.247, 0.753, 0.247, 0.247, 0.753, 0.247, 0.753, 0.753, 0.247, 0.753, 0.247, 0.247, 0.753, 0.247, 0.753, 0.753, 0.247, 0.753, 0.247, 0.247, 0.753, 0.247, 0.753, 0.753, 0.247, 0.753, 0.247, 0.247, 0.753, 0.247, 0.753, 0.753, 0.247, 0.753, 0.247, 0.247, 0.753, 0.247, 0.5, 0.247, 0.4506, 0.2518, 0.4032, 0.2662, 0.3594, 0.2896, 0.3211, 0.3211, 0.2896, 0.3594, 0.2662, 0.4032, 0.2518, 0.4506, 0.247, 0.5, 0.2518, 0.5494, 0.2662, 0.5968, 0.2896, 0.6406, 0.3211, 0.6789, 0.3594, 0.7104, 0.4032, 0.7338, 0.4506, 0.7482, 0.5, 0.753, 0.5494, 0.7482, 0.5968, 0.7338, 0.6406, 0.7104, 0.6789, 0.6789, 0.7104, 0.6406, 0.7338, 0.5968, 0.7482, 0.5494, 0.753, 0.5, 0.7482, 0.4506, 0.7338, 0.4032, 0.7104, 0.3594, 0.6789, 0.3211, 0.6406, 0.2896, 0.5968, 0.2662, 0.5494, 0.2518, 0.753, 0.753, 0.247, 0.753, 0.247, 0.247, 0.753, 0.247, 0.753, 0.753, 0.247, 0.753, 0.247, 0.247, 0.753, 0.247, 0.5, 0.247, 0.4506, 0.2518, 0.4032, 0.2662, 0.3594, 0.2896, 0.3211, 0.3211, 0.2896, 0.3594, 0.2662, 0.4032, 0.2518, 0.4506, 0.247, 0.5, 0.2518, 0.5494, 0.2662, 0.5968, 0.2896, 0.6406, 0.3211, 0.6789, 0.3594, 0.7104, 0.4032, 0.7338, 0.4506, 0.7482, 0.5, 0.753, 0.5494, 0.7482, 0.5968, 0.7338, 0.6406, 0.7104, 0.6789, 0.6789, 0.7104, 0.6406, 0.7338, 0.5968, 0.7482, 0.5494, 0.753, 0.5, 0.7482, 0.4506, 0.7338, 0.4032, 0.7104, 0.3594, 0.6789, 0.3211, 0.6406, 0.2896, 0.5968, 0.2662, 0.5494, 0.2518, 0.2483, 0.7354, 0.7529, 0.7354, 0.753, 0.7442, 0.2484, 0.7442, 0.2484, 0.7442, 0.753, 0.7442, 0.753, 0.753, 0.2485, 0.753, 0.247, 0.48, 0.7515, 0.48, 0.7516, 0.4888, 0.247, 0.4888, 0.247, 0.4888, 0.7516, 0.4888, 0.7516, 0.4976, 0.2471, 0.4976, 0.2471, 0.4976, 0.7516, 0.4976, 0.7517, 0.5064, 0.2471, 0.5064, 0.2471, 0.5064, 0.7517, 0.5064, 0.7517, 0.5152, 0.2472, 0.5152, 0.2472, 0.5152, 0.7517, 0.5152, 0.7518, 0.524, 0.2472, 0.524, 0.2472, 0.524, 0.7518, 0.524, 0.7518, 0.5328, 0.2473, 0.5328, 0.2473, 0.5328, 0.7518, 0.5328, 0.7519, 0.5417, 0.2473, 0.5417, 0.2473, 0.5417, 0.7519, 0.5417, 0.7519, 0.5505, 0.2474, 0.5505, 0.2474, 0.5505, 0.7519, 0.5505, 0.7519, 0.5593, 0.2474, 0.5593, 0.2474, 0.5593, 0.7519, 0.5593, 0.752, 0.5681, 0.2474, 0.5681, 0.2474, 0.5681, 0.752, 0.5681, 0.752, 0.5769, 0.2475, 0.5769, 0.2475, 0.5769, 0.752, 0.5769, 0.7521, 0.5857, 0.2475, 0.5857, 0.2475, 0.5857, 0.7521, 0.5857, 0.7521, 0.5945, 0.2476, 0.5945, 0.2476, 0.5945, 0.7521, 0.5945, 0.7522, 0.6033, 0.2476, 0.6033, 0.2476, 0.6033, 0.7522, 0.6033, 0.7523, 0.6121, 0.2477, 0.6121, 0.2477, 0.6121, 0.7523, 0.6121, 0.7523, 0.6209, 0.2477, 0.6209, 0.2477, 0.6209, 0.7523, 0.6209, 0.7523, 0.6297, 0.2478, 0.6297, 0.2478, 0.6297, 0.7523, 0.6297, 0.7524, 0.6385, 0.2478, 0.6385, 0.2478, 0.6385, 0.7524, 0.6385, 0.7524, 0.6473, 0.2479, 0.6473, 0.2479, 0.6473, 0.7524, 0.6473, 0.7525, 0.6561, 0.2479, 0.6561, 0.2479, 0.6561, 0.7525, 0.6561, 0.7525, 0.6649, 0.248, 0.6649, 0.248, 0.6649, 0.7525, 0.6649, 0.7526, 0.6737, 0.248, 0.6737, 0.248, 0.6737, 0.7526, 0.6737, 0.7526, 0.6826, 0.2481, 0.6826, 0.2481, 0.6826, 0.7526, 0.6826, 0.7527, 0.6914, 0.2481, 0.6914, 0.2481, 0.6914, 0.7527, 0.6914, 0.7527, 0.7002, 0.2481, 0.7002, 0.2481, 0.7002, 0.7527, 0.7002, 0.7527, 0.709, 0.2482, 0.709, 0.2482, 0.709, 0.7527, 0.709, 0.7528, 0.7178, 0.2482, 0.7178, 0.2483, 0.7266, 0.7528, 0.7266, 0.7529, 0.7354, 0.2483, 0.7354, 0.2482, 0.7178, 0.7528, 0.7178, 0.7528, 0.7266, 0.2483, 0.7266])
me_cylinder.materials.append(mat_holzladder)
me_cylinder.use_remesh_preserve_volume = False
me_cylinder.use_remesh_preserve_attributes = False
me_cylinder.use_mirror_vertex_groups = False
me_cylinder.update()

# ---- objects
ob_leiter = bpy.data.objects.new('Leiter', me_cylinder)
ob_lamp = bpy.data.objects.new('Lamp', light_lamp)
ob_camera = bpy.data.objects.new('Camera', cam_camera)

# ---- transforms, parenting, visibility, modifiers, constraints
ob_leiter.location = (-4.287, -0.08625, 4.788)
ob_leiter.rotation_euler = (0.0, -0.0, 2.135)
ob_leiter.lineart.crease_threshold = 0.0
ob_lamp.location = (4.076, 1.005, 5.904)
ob_lamp.rotation_euler = (0.6503, 0.05522, 1.866)
ob_lamp.lock_rotations_4d = False
ob_lamp.empty_display_type = 'ARROWS'
ob_lamp.color = (0.0, 0.0, 0.0, 0.0)
ob_lamp.lineart.crease_threshold = 0.0
ob_camera.location = (12.36, 0.0, 4.626)
ob_camera.rotation_euler = (1.571, 0.01082, 1.571)
ob_camera.lock_rotations_4d = False
ob_camera.empty_display_type = 'ARROWS'
ob_camera.color = (0.0, 0.0, 0.0, 0.0)
ob_camera.display_type = 'WIRE'
ob_camera.lineart.crease_threshold = 0.0

# ---- collection membership
col_collection_1.objects.link(ob_leiter)
col_collection_1.objects.link(ob_lamp)
col_collection_1.objects.link(ob_camera)

# ---- scene / render settings (as saved in the file)
scene.camera = ob_camera
scene.frame_start = 0; scene.frame_end = 24; scene.frame_set(25)
scene.render.engine = 'BLENDER_EEVEE_NEXT'
scene.render.resolution_percentage = 50
scene.render.dither_intensity = 0.0
scene.cycles.use_denoising = False
scene.cycles.samples = 10
scene.cycles.sampling_pattern = 'TABULATED_SOBOL'
scene.cycles.light_sampling_threshold = 0.0
scene.cycles.use_adaptive_sampling = False
scene.cycles.use_light_tree = False
scene.cycles.blur_glossy = 0.0
scene.cycles.pixel_filter_type = 'GAUSSIAN'
scene.cycles.sample_clamp_indirect = 0.0
scene.view_settings.view_transform = 'Standard'
bpy.context.view_layer.update()
